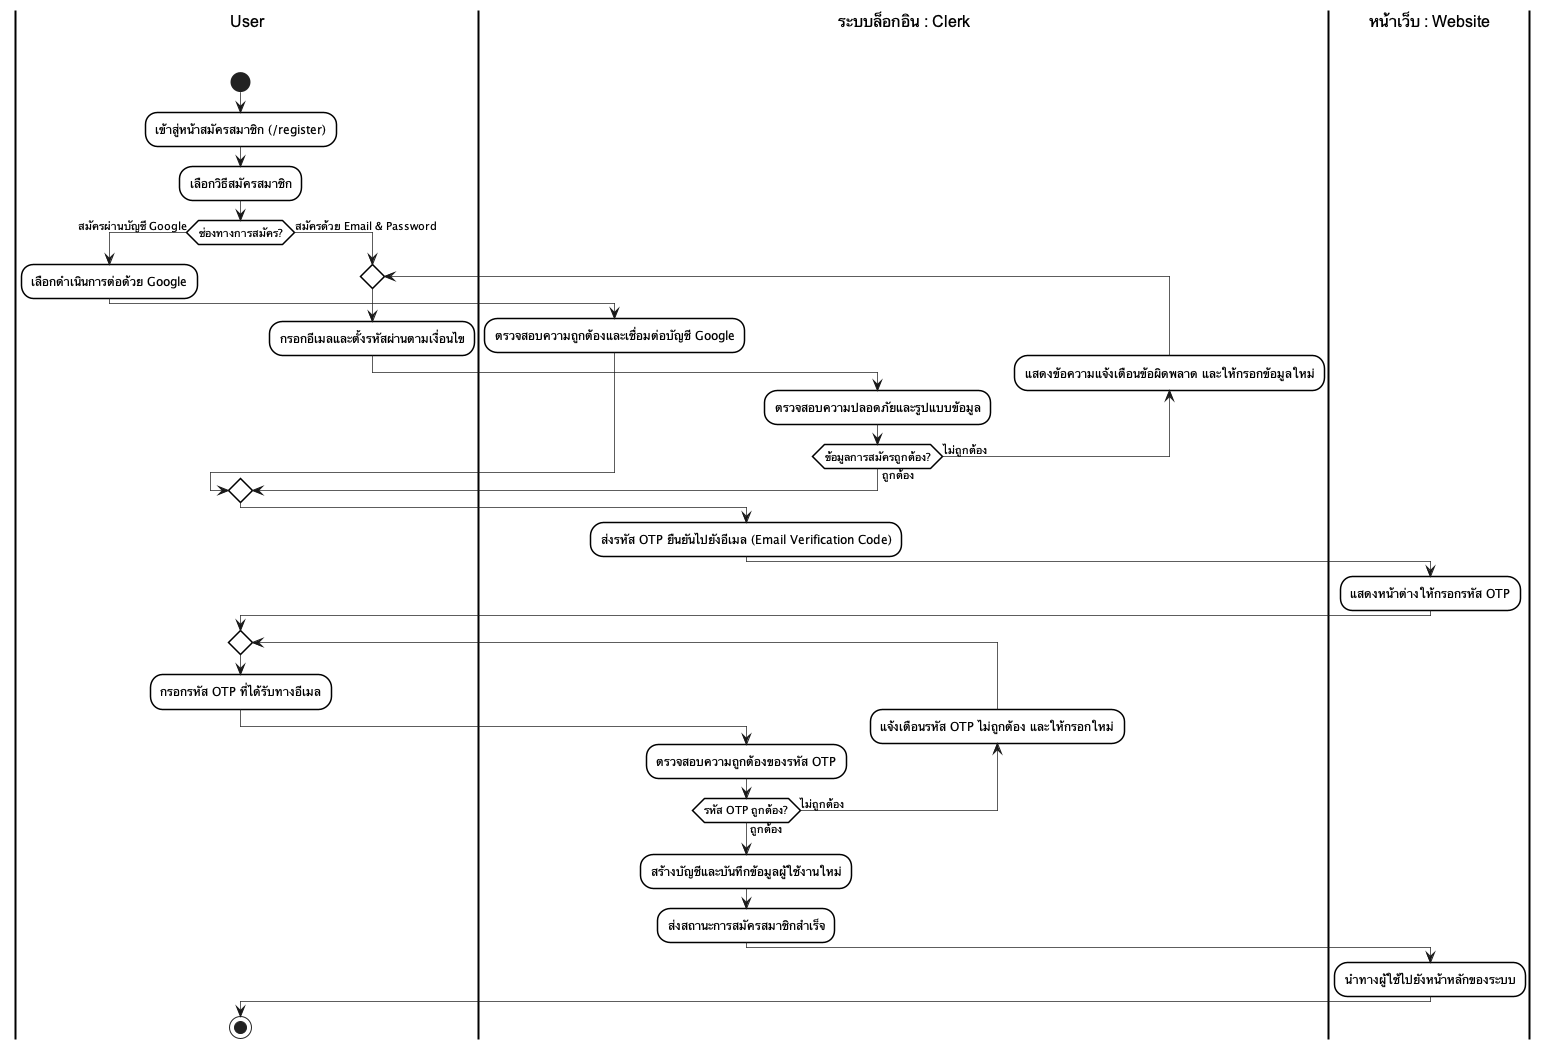

The diagram above was rendered by PlantUML. Its source (embedded in the PNG):
@startuml
skinparam monochrome true
skinparam shadowing false
skinparam backgroundcolor white
skinparam ranksep 50

skinparam SwimlaneBorderColor black
skinparam SwimlaneBorderThickness 2.0
skinparam SwimlaneBackgroundColor white
skinparam SwimlaneTitleBackgroundColor white
skinparam SwimlaneTitleFontColor black
skinparam SwimlaneTitleFontSize 16
skinparam SwimlaneTitleFontName Arial

skinparam ActivityBackgroundColor white
skinparam ActivityBorderColor black
skinparam ActivityBorderThickness 1.5
skinparam ArrowThickness 0.7

|User\n\n|
start
:เข้าสู่หน้าสมัครสมาชิก (/register);
:เลือกวิธีสมัครสมาชิก;
if (ช่องทางการสมัคร?) then (สมัครผ่านบัญชี Google)
  :เลือกดำเนินการต่อด้วย Google;
  |ระบบล็อกอิน : Clerk\n\n|
  :ตรวจสอบความถูกต้องและเชื่อมต่อบัญชี Google;
else (สมัครด้วย Email & Password)
  repeat
    |User\n\n|
    :กรอกอีเมลและตั้งรหัสผ่านตามเงื่อนไข;
    |ระบบล็อกอิน : Clerk\n\n|
    :ตรวจสอบความปลอดภัยและรูปแบบข้อมูล;
  backward:แสดงข้อความแจ้งเตือนข้อผิดพลาด และให้กรอกข้อมูลใหม่;
  repeat while (ข้อมูลการสมัครถูกต้อง?) is (ไม่ถูกต้อง) not (ถูกต้อง)
endif

|ระบบล็อกอิน : Clerk\n\n|
:ส่งรหัส OTP ยืนยันไปยังอีเมล (Email Verification Code);
|หน้าเว็บ : Website\n\n|
:แสดงหน้าต่างให้กรอกรหัส OTP;
repeat
  |User\n\n|
  :กรอกรหัส OTP ที่ได้รับทางอีเมล;
  |ระบบล็อกอิน : Clerk\n\n|
  :ตรวจสอบความถูกต้องของรหัส OTP;
backward:แจ้งเตือนรหัส OTP ไม่ถูกต้อง และให้กรอกใหม่;
repeat while (รหัส OTP ถูกต้อง?) is (ไม่ถูกต้อง) not (ถูกต้อง)

|ระบบล็อกอิน : Clerk\n\n|
:สร้างบัญชีและบันทึกข้อมูลผู้ใช้งานใหม่;
:ส่งสถานะการสมัครสมาชิกสำเร็จ;
|หน้าเว็บ : Website\n\n|
:นำทางผู้ใช้ไปยังหน้าหลักของระบบ;
|User\n\n|
stop
@enduml